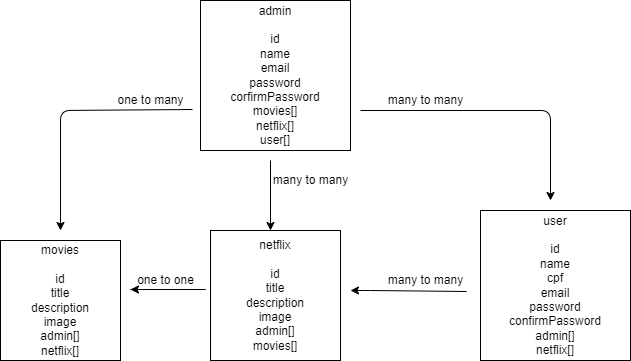

The diagram above was exported from draw.io. Its source (the exported page's mxGraphModel, read from the mxfile embedded in the PNG):
<mxGraphModel dx="1000" dy="1542" grid="1" gridSize="10" guides="1" tooltips="1" connect="1" arrows="1" fold="1" page="1" pageScale="1" pageWidth="827" pageHeight="1169" math="0" shadow="0">
  <root>
    <mxCell id="0" />
    <mxCell id="1" parent="0" />
    <mxCell id="2" value="admin&lt;br&gt;&lt;br&gt;id&lt;br&gt;name&lt;br&gt;email&lt;br&gt;password&lt;br&gt;corfirmPassword&lt;br&gt;movies[]&lt;br&gt;netflix[]&lt;br&gt;user[]" style="whiteSpace=wrap;html=1;aspect=fixed;" parent="1" vertex="1">
      <mxGeometry x="210" y="-190" width="150" height="150" as="geometry" />
    </mxCell>
    <mxCell id="3" value="movies&lt;br&gt;&lt;br&gt;id&lt;br&gt;title&lt;br&gt;description&lt;br&gt;image&lt;br&gt;admin[]&lt;br&gt;netflix[]" style="whiteSpace=wrap;html=1;aspect=fixed;" parent="1" vertex="1">
      <mxGeometry x="10" y="50" width="120" height="120" as="geometry" />
    </mxCell>
    <mxCell id="4" value="netflix&lt;br&gt;&lt;br&gt;id&lt;br&gt;title&lt;br&gt;description&lt;br&gt;image&lt;br&gt;admin[]&lt;br&gt;movies[]" style="whiteSpace=wrap;html=1;aspect=fixed;" parent="1" vertex="1">
      <mxGeometry x="220" y="40" width="130" height="130" as="geometry" />
    </mxCell>
    <mxCell id="5" value="user&lt;br&gt;&lt;br&gt;id&lt;br&gt;name&lt;br&gt;cpf&lt;br&gt;email&lt;br&gt;password&lt;br&gt;confirmPassword&lt;br&gt;admin[]&lt;br&gt;netflix[]" style="whiteSpace=wrap;html=1;aspect=fixed;" parent="1" vertex="1">
      <mxGeometry x="490" y="20" width="150" height="150" as="geometry" />
    </mxCell>
    <mxCell id="6" value="" style="endArrow=classic;html=1;" parent="1" edge="1">
      <mxGeometry width="50" height="50" relative="1" as="geometry">
        <mxPoint x="370" y="-80" as="sourcePoint" />
        <mxPoint x="560" y="10" as="targetPoint" />
        <Array as="points">
          <mxPoint x="560" y="-80" />
        </Array>
      </mxGeometry>
    </mxCell>
    <mxCell id="7" value="" style="endArrow=classic;html=1;exitX=1.025;exitY=0.95;exitDx=0;exitDy=0;exitPerimeter=0;" parent="1" edge="1" source="11">
      <mxGeometry width="50" height="50" relative="1" as="geometry">
        <mxPoint x="220" y="-80" as="sourcePoint" />
        <mxPoint x="70" y="40" as="targetPoint" />
        <Array as="points">
          <mxPoint x="70" y="-80" />
        </Array>
      </mxGeometry>
    </mxCell>
    <mxCell id="8" value="" style="endArrow=classic;html=1;" parent="1" edge="1">
      <mxGeometry width="50" height="50" relative="1" as="geometry">
        <mxPoint x="280" y="-30" as="sourcePoint" />
        <mxPoint x="280" y="40" as="targetPoint" />
      </mxGeometry>
    </mxCell>
    <mxCell id="9" value="" style="endArrow=classic;html=1;" parent="1" edge="1">
      <mxGeometry width="50" height="50" relative="1" as="geometry">
        <mxPoint x="140" y="99" as="sourcePoint" />
        <mxPoint x="140" y="99" as="targetPoint" />
        <Array as="points">
          <mxPoint x="220" y="99" />
        </Array>
      </mxGeometry>
    </mxCell>
    <mxCell id="10" value="" style="endArrow=classic;html=1;exitX=0.956;exitY=1.05;exitDx=0;exitDy=0;exitPerimeter=0;" parent="1" source="16" edge="1">
      <mxGeometry width="50" height="50" relative="1" as="geometry">
        <mxPoint x="410" y="100" as="sourcePoint" />
        <mxPoint x="360" y="100" as="targetPoint" />
        <Array as="points">
          <mxPoint x="380" y="100" />
        </Array>
      </mxGeometry>
    </mxCell>
    <mxCell id="11" value="one to many&lt;br&gt;" style="text;html=1;align=center;verticalAlign=middle;resizable=0;points=[];autosize=1;strokeColor=none;fillColor=none;" parent="1" vertex="1">
      <mxGeometry x="120" y="-100" width="80" height="20" as="geometry" />
    </mxCell>
    <mxCell id="12" value="one to one&lt;br&gt;" style="text;html=1;align=center;verticalAlign=middle;resizable=0;points=[];autosize=1;strokeColor=none;fillColor=none;" parent="1" vertex="1">
      <mxGeometry x="140" y="80" width="70" height="20" as="geometry" />
    </mxCell>
    <mxCell id="14" value="many to many" style="text;html=1;align=center;verticalAlign=middle;resizable=0;points=[];autosize=1;strokeColor=none;fillColor=none;" parent="1" vertex="1">
      <mxGeometry x="390" y="-100" width="90" height="20" as="geometry" />
    </mxCell>
    <mxCell id="15" value="many to many&lt;br&gt;" style="text;html=1;align=center;verticalAlign=middle;resizable=0;points=[];autosize=1;strokeColor=none;fillColor=none;" parent="1" vertex="1">
      <mxGeometry x="275" y="-20" width="90" height="20" as="geometry" />
    </mxCell>
    <mxCell id="16" value="many to many" style="text;html=1;align=center;verticalAlign=middle;resizable=0;points=[];autosize=1;strokeColor=none;fillColor=none;" parent="1" vertex="1">
      <mxGeometry x="390" y="80" width="90" height="20" as="geometry" />
    </mxCell>
  </root>
</mxGraphModel>